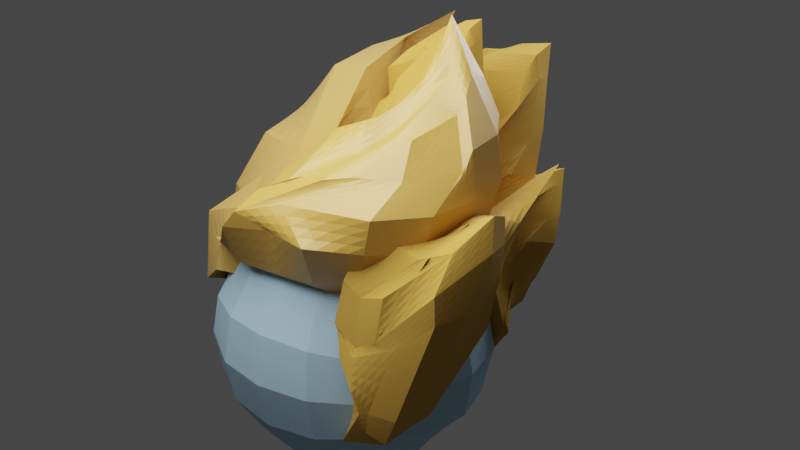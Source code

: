 # Source: temoc.blend  (saved by Blender 3.5.10; exported with 4.5.12 LTS)
import bpy
from mathutils import Matrix  # noqa: F401  (used for matrix-valued properties, if any)

bpy.ops.wm.read_factory_settings(use_empty=True)
scene = bpy.context.scene
scene.name = 'Scene'

# ---- collections
col_collection = bpy.data.collections.new('Collection'); scene.collection.children.link(col_collection)

# ---- materials (node trees are filled in below, after node groups)
mat_material_002 = bpy.data.materials.new('Material.002')
mat_material_002.use_transparent_shadow = False
mat_material_006 = bpy.data.materials.new('Material.006')
mat_material_006.use_transparent_shadow = False
mat_material_003 = bpy.data.materials.new('Material.003')
mat_material_003.use_transparent_shadow = False
mat_material_008 = bpy.data.materials.new('Material.008')
mat_material_008.use_transparent_shadow = False
mat_face_color = bpy.data.materials.new('Face Color')
mat_face_color.use_transparent_shadow = False
mat_material_001 = bpy.data.materials.new('Material.001')
mat_material_001.use_transparent_shadow = False
mat_material_007 = bpy.data.materials.new('Material.007')
mat_material_007.use_transparent_shadow = False
mat_material_004 = bpy.data.materials.new('Material.004')
mat_material_004.use_transparent_shadow = False
mat_material_005 = bpy.data.materials.new('Material.005')
mat_material_005.use_transparent_shadow = False

# ---- material node trees
mat_material_002.use_nodes = True; mat_material_002.node_tree.nodes.clear()
_N = mat_material_002.node_tree.nodes; _L = mat_material_002.node_tree.links
n0 = _N.new('ShaderNodeBsdfPrincipled'); n0.name = 'Principled BSDF'; n0.location = (10, 300)
n0.distribution = 'GGX'
n0.subsurface_method = 'RANDOM_WALK_SKIN'
n0.inputs[0].default_value = (0.5426, 0.3028, 0.04667, 1.0)
n0.inputs[3].default_value = 1.45
n0.inputs[13].default_value = 1.0
n0.inputs[27].default_value = (0.0, 0.0, 0.0, 1.0)
n0.inputs[28].default_value = 1.0
n1 = _N.new('ShaderNodeOutputMaterial'); n1.name = 'Material Output'; n1.location = (300, 300)
_L.new(n0.outputs[0], n1.inputs[0])
n1.is_active_output = True
mat_material_006.use_nodes = True; mat_material_006.node_tree.nodes.clear()
_N = mat_material_006.node_tree.nodes; _L = mat_material_006.node_tree.links
n0 = _N.new('ShaderNodeBsdfPrincipled'); n0.name = 'Principled BSDF'; n0.location = (10, 300)
n0.distribution = 'GGX'
n0.subsurface_method = 'RANDOM_WALK_SKIN'
n0.inputs[0].default_value = (0.5457, 0.305, 0.04667, 1.0)
n0.inputs[2].default_value = 1.0
n0.inputs[3].default_value = 1.45
n0.inputs[27].default_value = (0.0, 0.0, 0.0, 1.0)
n0.inputs[28].default_value = 1.0
n1 = _N.new('ShaderNodeOutputMaterial'); n1.name = 'Material Output'; n1.location = (300, 300)
_L.new(n0.outputs[0], n1.inputs[0])
n1.is_active_output = True
mat_material_003.use_nodes = True; mat_material_003.node_tree.nodes.clear()
_N = mat_material_003.node_tree.nodes; _L = mat_material_003.node_tree.links
n0 = _N.new('ShaderNodeBsdfPrincipled'); n0.name = 'Principled BSDF'; n0.location = (10, 300)
n0.distribution = 'GGX'
n0.subsurface_method = 'RANDOM_WALK_SKIN'
n0.inputs[0].default_value = (0.4452, 0.2623, 0.06301, 1.0)
n0.inputs[2].default_value = 1.0
n0.inputs[3].default_value = 1.45
n0.inputs[27].default_value = (0.0, 0.0, 0.0, 1.0)
n0.inputs[28].default_value = 1.0
n1 = _N.new('ShaderNodeOutputMaterial'); n1.name = 'Material Output'; n1.location = (300, 300)
_L.new(n0.outputs[0], n1.inputs[0])
n1.is_active_output = True
mat_material_008.use_nodes = True; mat_material_008.node_tree.nodes.clear()
_N = mat_material_008.node_tree.nodes; _L = mat_material_008.node_tree.links
n0 = _N.new('ShaderNodeBsdfPrincipled'); n0.name = 'Principled BSDF'; n0.location = (10, 300)
n0.distribution = 'GGX'
n0.subsurface_method = 'RANDOM_WALK_SKIN'
n0.inputs[0].default_value = (0.5457, 0.305, 0.04667, 1.0)
n0.inputs[2].default_value = 1.0
n0.inputs[3].default_value = 1.45
n0.inputs[27].default_value = (0.0, 0.0, 0.0, 1.0)
n0.inputs[28].default_value = 1.0
n1 = _N.new('ShaderNodeOutputMaterial'); n1.name = 'Material Output'; n1.location = (300, 300)
_L.new(n0.outputs[0], n1.inputs[0])
n1.is_active_output = True
mat_face_color.use_nodes = True; mat_face_color.node_tree.nodes.clear()
_N = mat_face_color.node_tree.nodes; _L = mat_face_color.node_tree.links
n0 = _N.new('ShaderNodeBsdfPrincipled'); n0.name = 'Principled BSDF'; n0.location = (10, 300)
n0.distribution = 'GGX'
n0.subsurface_method = 'RANDOM_WALK_SKIN'
n0.inputs[0].default_value = (0.3988, 0.603, 0.7484, 1.0)
n0.inputs[2].default_value = 1.0
n0.inputs[3].default_value = 1.45
n0.inputs[27].default_value = (0.0, 0.0, 0.0, 1.0)
n0.inputs[28].default_value = 1.0
n1 = _N.new('ShaderNodeOutputMaterial'); n1.name = 'Material Output'; n1.location = (300, 300)
n2 = _N.new('ShaderNodeRGB'); n2.name = 'RGB'; n2.location = (-280, 280)
n2.outputs[0].default_value = (0.5, 0.5, 0.5, 1.0)
_L.new(n0.outputs[0], n1.inputs[0])
n1.is_active_output = True
mat_material_001.use_nodes = True; mat_material_001.node_tree.nodes.clear()
_N = mat_material_001.node_tree.nodes; _L = mat_material_001.node_tree.links
n0 = _N.new('ShaderNodeBsdfPrincipled'); n0.name = 'Principled BSDF'; n0.location = (10, 300)
n0.distribution = 'GGX'
n0.subsurface_method = 'RANDOM_WALK_SKIN'
n0.inputs[0].default_value = (0.552, 0.3095, 0.04817, 1.0)
n0.inputs[2].default_value = 1.0
n0.inputs[3].default_value = 1.45
n0.inputs[27].default_value = (0.0, 0.0, 0.0, 1.0)
n0.inputs[28].default_value = 1.0
n1 = _N.new('ShaderNodeOutputMaterial'); n1.name = 'Material Output'; n1.location = (300, 300)
_L.new(n0.outputs[0], n1.inputs[0])
n1.is_active_output = True
mat_material_007.use_nodes = True; mat_material_007.node_tree.nodes.clear()
_N = mat_material_007.node_tree.nodes; _L = mat_material_007.node_tree.links
n0 = _N.new('ShaderNodeBsdfPrincipled'); n0.name = 'Principled BSDF'; n0.location = (10, 300)
n0.distribution = 'GGX'
n0.subsurface_method = 'RANDOM_WALK_SKIN'
n0.inputs[0].default_value = (0.5395, 0.3005, 0.04667, 1.0)
n0.inputs[2].default_value = 1.0
n0.inputs[3].default_value = 1.45
n0.inputs[27].default_value = (0.0, 0.0, 0.0, 1.0)
n0.inputs[28].default_value = 1.0
n1 = _N.new('ShaderNodeOutputMaterial'); n1.name = 'Material Output'; n1.location = (300, 300)
_L.new(n0.outputs[0], n1.inputs[0])
n1.is_active_output = True
mat_material_004.use_nodes = True; mat_material_004.node_tree.nodes.clear()
_N = mat_material_004.node_tree.nodes; _L = mat_material_004.node_tree.links
n0 = _N.new('ShaderNodeBsdfPrincipled'); n0.name = 'Principled BSDF'; n0.location = (10, 300)
n0.distribution = 'GGX'
n0.subsurface_method = 'RANDOM_WALK_SKIN'
n0.inputs[0].default_value = (0.552, 0.3095, 0.04667, 1.0)
n0.inputs[2].default_value = 1.0
n0.inputs[3].default_value = 1.45
n0.inputs[27].default_value = (0.0, 0.0, 0.0, 1.0)
n0.inputs[28].default_value = 1.0
n1 = _N.new('ShaderNodeOutputMaterial'); n1.name = 'Material Output'; n1.location = (300, 300)
_L.new(n0.outputs[0], n1.inputs[0])
n1.is_active_output = True
mat_material_005.use_nodes = True; mat_material_005.node_tree.nodes.clear()
_N = mat_material_005.node_tree.nodes; _L = mat_material_005.node_tree.links
n0 = _N.new('ShaderNodeBsdfPrincipled'); n0.name = 'Principled BSDF'; n0.location = (10, 300)
n0.distribution = 'GGX'
n0.subsurface_method = 'RANDOM_WALK_SKIN'
n0.inputs[0].default_value = (0.5395, 0.3005, 0.04667, 1.0)
n0.inputs[2].default_value = 1.0
n0.inputs[3].default_value = 1.45
n0.inputs[27].default_value = (0.0, 0.0, 0.0, 1.0)
n0.inputs[28].default_value = 1.0
n1 = _N.new('ShaderNodeOutputMaterial'); n1.name = 'Material Output'; n1.location = (300, 300)
_L.new(n0.outputs[0], n1.inputs[0])
n1.is_active_output = True

# ---- world
world_world = bpy.data.worlds.new('World'); scene.world = world_world
world_world.use_nodes = True; world_world.node_tree.nodes.clear()
_N = world_world.node_tree.nodes; _L = world_world.node_tree.links
n0 = _N.new('ShaderNodeOutputWorld'); n0.name = 'World Output'; n0.location = (300, 300)
n1 = _N.new('ShaderNodeBackground'); n1.name = 'Background'; n1.location = (10, 300)
n1.inputs[0].default_value = (0.05088, 0.05088, 0.05088, 1.0)
_L.new(n1.outputs[0], n0.inputs[0])
n0.is_active_output = True
world_world.color = (0.05088, 0.05088, 0.05088)
world_world.use_sun_shadow = False
world_world.sun_shadow_jitter_overblur = 0.0

# ---- lights
light_area_001 = bpy.data.lights.new('Area.001', 'AREA')
light_area_001.transmission_factor = 0.0
light_area_001.energy = 157.1
light_area_001.shadow_maximum_resolution = 0.006
light_area_001.use_absolute_resolution = True
light_area_001.size = 1.0
light_area_001.size_y = 1.0
light_area_002 = bpy.data.lights.new('Area.002', 'AREA')
light_area_002.transmission_factor = 0.0
light_area_002.energy = 157.1
light_area_002.shadow_maximum_resolution = 0.006
light_area_002.use_absolute_resolution = True
light_area_002.size = 1.0
light_area_002.size_y = 1.0

# ---- meshes
me_roundcube_001 = bpy.data.meshes.new('Roundcube.001')
me_roundcube_001.from_pydata([(0.6771, -0.3741, 0.2242), (0.3882, -0.2802, 0.2217), (0.1, -0.2882, 0.2938), (-0.1912, -0.3795, 0.3174), (0.7789, -0.0734, 0.447), (0.4332, -0.1122, 0.4122), (0.1475, -0.3379, 0.3517), (-0.2305, -0.4109, 0.3622), (0.8188, 0.01882, 0.7203), (0.4954, -0.0921, 0.7461), (0.06965, -0.2662, 0.7357), (-0.1577, -0.3529, 0.5459), (0.8125, 0.09084, 0.9369), (0.6238, 0.06289, 0.9198), (0.2786, -0.006044, 0.9698), (-0.02548, -0.2959, 0.7424), (-0.4325, -0.6399, 0.3056), (-0.57, -0.7276, 0.2202), (-0.7181, -0.8788, 0.04422), (-0.7201, -1.065, -0.06818), (-0.3574, -0.5284, 0.2918), (-0.52, -0.7227, 0.3342), (-0.6045, -0.875, 0.1676), (-0.6255, -0.9609, 0.1245), (-0.2607, -0.4672, 0.3666), (-0.4114, -0.6853, 0.3327), (-0.4624, -0.7365, 0.2409), (-0.5045, -0.9931, 0.2308), (-0.1454, -0.403, 0.5668), (-0.259, -0.4222, 0.5141), (-0.4343, -0.7165, 0.3074), (-0.4083, -1.04, 0.2793), (-0.6845, -1.139, 0.0341), (-0.3226, -1.238, -0.0134), (0.02801, -1.242, 0.03021), (0.3298, -1.215, 0.04677), (-0.4375, -1.306, 0.1271), (-0.2721, -1.416, 0.3463), (0.07927, -1.352, 0.4069), (0.4322, -1.408, 0.4217), (-0.3263, -1.355, 0.3029), (-0.1414, -1.418, 0.4981), (-0.1414, -1.418, 0.4981), (0.1646, -1.305, 0.6007), (-0.1531, -1.188, 0.5724), (-0.1531, -1.188, 0.5724), (0.3858, -1.16, 0.7797), (0.5744, -1.07, 0.8207), (0.6268, -1.121, 0.1192), (0.7076, -0.8437, -0.01234), (0.7578, -0.6837, 0.06266), (0.7551, -0.4426, 0.1328), (0.7717, -1.219, 0.4163), (0.9645, -0.8864, 0.337), (1.017, -0.548, 0.3212), (0.9648, -0.2063, 0.3389), (0.8275, -1.224, 0.6654), (1.05, -0.9047, 0.643), (1.111, -0.5538, 0.6465), (1.05, -0.2007, 0.6446), (0.8525, -0.9612, 0.8269), (1.058, -0.6303, 0.8418), (1.075, -0.5607, 0.966), (1.019, -0.2226, 0.9497), (0.3297, -0.8912, -0.226), (0.003701, -0.9198, -0.245), (-0.3302, -0.9264, -0.2431), (0.3764, -0.693, -0.1696), (0.09142, -0.8597, -0.1852), (-0.2582, -0.8771, -0.1643), (0.4866, -0.7055, 0.04177), (0.1233, -0.7026, -0.001387), (-0.2171, -0.7356, 0.005269), (0.7288, 0.01899, 1.202), (0.5878, 0.1101, 1.26), (0.3295, -0.06736, 0.9913), (0.02858, -0.3116, 0.791), (-0.0969, -0.4251, 0.5744), (0.8299, -0.2516, 1.303), (0.6078, -0.1799, 1.63), (0.4077, -0.3172, 1.012), (0.08345, -0.361, 0.8189), (-0.1871, -0.4368, 0.6454), (0.8882, -0.3911, 1.22), (0.7133, -0.3426, 1.295), (0.4212, -0.6755, 1.053), (0.0726, -0.6879, 0.8916), (-0.1715, -0.6947, 0.6662), (0.8862, -0.4729, 1.123), (0.7163, -0.4976, 1.202), (0.4649, -0.7606, 0.8747), (0.1352, -1.041, 0.7805), (-0.1366, -0.9752, 0.6395), (0.7942, -0.799, 1.03), (0.687, -0.8391, 1.014), (0.3815, -1.037, 0.8157), (0.09057, -1.156, 0.6933), (-0.09668, -1.139, 0.5887), (0.8345, -0.4994, -0.785), (0.797, -0.3414, -0.6777), (0.7327, -0.3993, -0.8422), (0.787, -0.05729, -0.07897), (0.9902, -0.1365, -0.1431), (0.7979, 0.178, -0.1699), (0.8, 0.2232, -0.1692), (0.5064, 0.1106, 0.04566), (1.038, -0.1443, 0.118), (0.919, 0.4198, 0.3717), (0.8131, 0.3125, 0.3872), (0.5175, -0.04077, 0.1687), (1.14, 0.3443, 0.5886), (0.9065, 0.4363, 0.3939), (0.8048, 0.2385, 0.4533), (0.4478, -0.08952, 0.2028), (0.3654, -0.2664, -0.1203), (0.4819, -0.5605, -0.122), (0.3822, -0.8051, -0.1415), (0.4359, -1.07, -0.1953), (0.3813, -0.1332, 0.006078), (0.5278, -0.5373, -0.1774), (0.4244, -0.8029, -0.1723), (0.5534, -1.152, -0.04995), (0.463, -0.09299, 0.1541), (0.7768, -0.3826, 0.1189), (0.6786, -0.6917, 0.1059), (0.578, -1.095, 0.02495), (0.5062, -0.1099, 0.1009), (0.7867, -0.4099, 0.2132), (1.151, -0.6765, 0.5471), (1.132, -1.062, 0.4485), (0.5679, -1.114, -0.2934), (0.5867, -1.169, -0.4566), (0.6606, -1.253, -0.5169), (0.8642, -1.391, -0.6138), (0.5734, -1.268, -0.1457), (0.5843, -1.263, -0.159), (0.6519, -1.33, -0.3142), (0.8046, -1.4, -0.4701), (0.9035, -1.243, -0.1483), (0.5644, -1.266, -0.1461), (0.5873, -1.268, -0.135), (0.752, -1.328, -0.2697), (0.9311, -1.259, -0.05504), (0.5661, -1.254, -0.09545), (0.58, -1.293, -0.104), (0.75, -1.288, -0.2204), (0.8756, -1.346, -0.7782), (0.9822, -1.282, -0.8602), (0.9992, -1.026, -0.8499), (0.8559, -0.7004, -0.7186), (0.8919, -1.343, -0.6278), (1.066, -1.278, -0.6443), (1.134, -1.024, -0.703), (1.234, -0.5516, -0.2286), (1.031, -1.246, -0.1407), (1.268, -1.154, 0.08006), (1.335, -0.9221, 0.07765), (1.272, -0.5041, 0.1164), (0.8966, -1.271, -0.1299), (1.26, -1.154, 0.2787), (1.41, -0.792, 0.4709), (1.277, -0.4656, 0.3547), (0.5696, -1.243, -1.058), (0.6866, -1.164, -0.7472), (0.7173, -0.8508, -0.1465), (0.9045, -1.014, -0.843), (0.9771, -1.011, -0.8052), (0.6081, -0.627, -0.02862), (0.8439, -0.6805, -0.7818), (0.7271, -0.4773, -0.4299), (0.8018, -0.3445, -0.1143), (0.9198, -0.2102, 0.312), (0.7682, -0.1151, 0.214), (0.6089, -0.08855, 0.2681), (0.4317, -0.1785, 0.2038), (0.6292, -0.218, 0.09388), (1.291, -0.4994, 0.5701), (0.841, -0.4089, 0.4051), (0.6105, -0.3984, 0.4691), (0.5571, -0.4191, 0.3898), (0.7906, -0.4557, 0.4174), (1.38, -0.7467, 0.6951), (1.19, -0.691, 0.5568), (0.6933, -0.7477, 0.1916), (0.4962, -0.7143, 0.4468), (1.003, -0.7142, 0.4382), (1.264, -0.9872, 0.5044), (1.061, -1.064, 0.4224), (0.6265, -1.017, 0.4764), (0.6229, -1.013, 0.3924), (1.135, -0.9535, 0.4729), (0.9338, -1.235, 0.1864), (0.7477, -1.228, 0.1124), (0.6103, -1.229, 0.192), (0.6621, -1.131, -0.01723), (0.8387, -1.201, 0.1792), (-0.8945, 0.01388, -0.2996), (-1.044, 0.08292, -0.3894), (-1.071, -0.1276, -0.1494), (-0.9082, -0.0184, -0.0785), (-0.9323, 0.1081, -0.4756), (-1.048, 0.007416, -0.1315), (-0.9957, 0.3031, -0.1658), (-0.6906, 0.09601, 0.05786), (-0.7771, 0.3491, -0.04804), (-0.8879, 0.1807, -0.1293), (-0.6695, 0.2819, 0.05689), (-0.453, 0.1807, 0.04477), (-0.957, -0.002067, -0.09591), (-0.8097, 0.2045, 0.4868), (-0.5541, 0.6242, 0.7281), (-0.3445, 0.4715, 0.6654), (-1.058, 0.02252, -0.4541), (-1.001, 0.02997, -0.482), (-0.974, -0.4471, -0.7162), (-0.9812, -0.04534, -0.5498), (-1.052, -0.02578, -0.26), (-1.051, 0.1097, -0.5095), (-1.04, -0.4469, -0.8187), (-1.009, -0.1321, -0.5466), (-0.9959, 0.0009859, -0.03886), (-0.9584, 0.5084, -0.000447), (-1.104, -0.05258, -0.154), (-1.047, -0.2166, -0.2139), (-0.8703, 0.1822, 0.5709), (-0.8225, 0.3311, 0.5348), (-1.053, 0.1198, 0.4011), (-0.9769, -0.1582, 0.2155), (-1.018, -0.5478, -0.6705), (-1.065, -0.5156, -0.3609), (-1.036, -0.6643, -0.2443), (-1.062, -0.6221, -0.3485), (-0.9834, -0.7033, -0.5169), (-0.7346, -0.954, -0.2438), (-0.8278, -0.8828, -0.3835), (-0.9261, -0.9101, -0.4982), (-1.064, -0.6584, -0.2106), (-0.4961, -1.04, -0.2662), (-0.7087, -1.138, -0.2469), (-0.9309, -1.04, -0.4403), (-0.9829, -0.6515, 0.1682), (-0.4734, -0.954, 0.2432), (-0.7305, -0.9656, 0.1626), (-0.9536, -0.954, 0.06915), (-0.8973, -0.5047, -0.4515), (-1.011, -0.08153, -0.2029), (-0.8181, -0.04809, -0.1047), (-0.793, 0.1205, 0.06231), (-0.932, -0.7023, -0.6118), (-1.116, -0.2002, -0.187), (-1.064, -0.07102, -0.1237), (-0.8992, 0.448, -0.004819), (-1.034, -0.6716, -0.2156), (-1.051, -0.1346, -0.1582), (-0.7205, -0.08433, -0.02446), (-0.8006, 0.2182, 0.1044), (-1.025, -0.6499, -0.2211), (-0.7277, -0.1504, -0.2314), (-0.5542, -0.04944, -0.05223), (-0.6259, 0.1951, 0.08194), (-1.055, -0.2096, -0.2696), (-0.5827, -0.1668, -0.3583), (-1.077, -0.1879, -0.1863), (-0.8122, 0.153, -0.559), (-0.9475, -0.05469, 0.05228), (-1.071, -0.07512, -0.1723), (-0.9974, 0.1902, -0.2849), (-0.5841, -0.06257, -0.3473), (-0.6917, 0.02258, -0.588), (-0.5358, 0.5455, 0.8678), (-0.1668, 0.4622, 0.5487), (-0.1677, 0.7056, 1.059), (-0.2641, 0.5948, 1.015), (-0.5533, 0.5101, 0.6851), (-0.3463, 0.5733, 0.9719), (-0.1282, 0.5243, 1.098), (-0.0996, 0.8012, 1.311), (-0.2199, 0.7661, 1.155), (-0.652, 0.379, 0.7007), (-0.2735, 0.1738, 0.5703), (-0.1849, 0.3071, 1.189), (-0.1407, 0.2897, 1.228), (-0.4793, 0.3143, 1.088), (-0.781, 0.2692, 0.809), (-0.4439, -0.06874, 0.5788), (-0.09838, -0.09274, 0.5329), (-0.1781, -0.1057, 1.091), (-0.4896, -0.09179, 1.039), (-0.8611, -0.03424, 0.6226), (-0.5941, -0.5015, 0.4286), (-0.4762, -0.6065, 0.5004), (-0.1823, -0.6474, 0.469), (-0.3458, -0.6249, 0.584), (-0.8361, -0.4685, 0.5541), (-0.2794, 0.5438, -0.1673), (-0.3027, 0.64, -0.2812), (-0.4261, 0.6413, -0.3624), (-0.5314, 0.595, -0.4039), (-0.2488, 0.6383, -0.05163), (-0.3302, 0.7051, -0.155), (-0.4695, 0.7083, -0.2561), (-0.51, 0.6662, -0.258), (-0.2969, 0.7705, 0.137), (-0.351, 0.7391, -0.01756), (-0.487, 0.7926, -0.1475), (-0.5384, 0.7318, -0.1624), (-0.3738, 0.83, 0.2582), (-0.4443, 0.8006, 0.1943), (-0.5602, 0.8476, 0.08213), (-0.5858, 0.757, 0.04465), (-0.5508, 0.5975, -0.3981), (-0.588, 0.4611, -0.4578), (-0.5682, 0.4365, -0.6299), (-0.6091, 0.3061, -0.6185), (-0.5524, 0.6327, -0.2002), (-0.655, 0.4846, -0.2136), (-0.6872, 0.3857, -0.3382), (-0.7182, 0.2421, -0.4016), (-0.5956, 0.7163, -0.1187), (-0.6712, 0.6411, -0.1785), (-0.7257, 0.4883, -0.1961), (-0.8172, 0.2351, -0.1604), (-0.6175, 0.7485, 0.07301), (-0.6953, 0.7259, -0.009811), (-0.7912, 0.5969, -0.05579), (-0.7263, 0.4498, -0.09363), (-0.6571, 0.2886, -0.6612), (-0.5656, 0.2365, -0.6215), (-0.3575, 0.2106, -0.526), (-0.1984, 0.2308, -0.3938), (-0.7475, 0.1967, -0.5849), (-0.6855, 0.1578, -0.4389), (-0.4541, 0.1302, -0.3141), (-0.2489, 0.1807, -0.1788), (-0.9169, 0.1906, -0.3024), (-0.7939, 0.1101, -0.2471), (-0.5795, 0.04548, -0.0889), (-0.3289, 0.1594, 0.0005108), (-1.021, 0.2553, -0.1308), (-0.8962, 0.1964, -0.05301), (-0.6095, 0.2735, -0.02358), (-0.4654, 0.1697, 0.2082), (-0.01439, 0.2624, -0.2353), (-0.003798, 0.2613, -0.1964), (-0.06958, 0.2717, -0.1499), (-0.2031, 0.4332, -0.1689), (-0.1827, 0.2434, 0.0006344), (-0.2152, 0.4013, -0.05127), (-0.243, 0.4364, 0.004829), (-0.2125, 0.5171, 0.01577), (-0.2868, 0.2442, 0.09074), (-0.2768, 0.4214, 0.1237), (-0.2943, 0.5177, 0.2404), (-0.262, 0.7376, 0.1955), (-0.3696, 0.2208, 0.2936), (-0.4188, 0.4439, 0.3206), (-0.3616, 0.7205, 0.3229), (-0.3646, 0.8245, 0.3308), (-0.137, 0.3012, -0.469), (-0.334, 0.3091, -0.6101), (-0.5593, 0.411, -0.7203), (-0.1752, 0.3069, -0.4429), (-0.3559, 0.409, -0.613), (-0.5523, 0.4381, -0.6853), (-0.286, 0.4829, -0.3326), (-0.4099, 0.4417, -0.5501), (-0.5764, 0.4118, -0.4956), (-0.4428, 0.8789, 0.3941), (-0.532, 0.9141, 0.3958), (-0.6139, 0.908, 0.3728), (-0.7108, 0.8339, 0.35), (-0.724, 0.7222, 0.2979), (-0.4793, 0.9032, 0.4583), (-0.5564, 0.9564, 0.5479), (-0.6391, 0.9186, 0.4878), (-0.62, 0.9084, 0.4695), (-0.8164, 0.7282, 0.271), (-0.4879, 0.8399, 0.4822), (-0.5488, 0.8525, 0.5409), (-0.6916, 0.8538, 0.4265), (-0.7295, 0.8581, 0.4083), (-0.8535, 0.6819, 0.2125), (-0.4526, 0.6734, 0.449), (-0.5297, 0.7802, 0.4906), (-0.7092, 0.737, 0.3819), (-0.7312, 0.6961, 0.2384), (-0.8612, 0.5401, 0.1525), (-0.5133, 0.531, 0.2599), (-0.5768, 0.5047, 0.2594), (-0.7544, 0.5155, 0.152), (-0.7409, 0.5024, 0.01751), (-0.8, 0.4654, -0.02161), (0.6263, -0.006629, -1.291), (0.3039, 0.09323, -1.404), (-0.02654, 0.1224, -1.448), (-0.3541, 0.09069, -1.43), (0.7198, 0.1403, -1.008), (0.3489, 0.3628, -1.073), (-0.02971, 0.4264, -1.103), (-0.4069, 0.3603, -1.101), (0.7381, 0.2442, -0.7325), (0.3575, 0.5014, -0.7464), (-0.03094, 0.5725, -0.7616), (-0.4165, 0.499, -0.7742), (0.6932, 0.2576, -0.4511), (0.3345, 0.4619, -0.4051), (-0.02671, 0.5192, -0.399), (-0.3855, 0.4601, -0.425), (-0.6679, -0.01087, -1.335), (-0.7677, -0.2572, -1.448), (-0.7946, -0.4759, -1.497), (-0.7583, -0.7247, -1.477), (-0.7694, 0.1362, -1.054), (-0.9708, -0.1724, -1.113), (-1.025, -0.4521, -1.145), (-0.9653, -0.7741, -1.135), (-0.7883, 0.2415, -0.7758), (-1.016, -0.09332, -0.7799), (-1.079, -0.4306, -0.7846), (-1.014, -0.7888, -0.7851), (-0.7392, 0.2553, -0.483), (-0.9362, -0.08657, -0.428), (-0.9923, -0.4293, -0.4113), (-0.9362, -0.7723, -0.428), (-0.6512, -1.016, -1.376), (-0.3319, -1.116, -1.471), (-0.0009035, -1.145, -1.489), (0.3294, -1.114, -1.444), (-0.7582, -1.117, -1.084), (-0.3869, -1.32, -1.126), (-0.0026, -1.376, -1.126), (0.3785, -1.317, -1.097), (-0.785, -1.147, -0.7868), (-0.4062, -1.377, -0.7786), (-0.01246, -1.441, -0.7639), (0.3799, -1.375, -0.7505), (-0.7392, -1.116, -0.4832), (-0.3832, -1.318, -0.425), (-0.01759, -1.376, -0.3988), (0.348, -1.317, -0.4048), (0.6462, -1.012, -1.333), (0.7512, -0.7201, -1.427), (0.7793, -0.4741, -1.326), (0.7438, -0.2522, -1.398), (0.742, -1.112, -1.037), (0.943, -0.7695, -1.087), (0.9983, -0.4476, -1.097), (0.9376, -0.1676, -1.066), (0.7556, -1.143, -0.7438), (0.9787, -0.7849, -0.7437), (1.04, -0.4269, -0.7437), (0.9763, -0.09125, -0.7381), (0.7047, -1.113, -0.4513), (0.9, -0.7698, -0.4009), (0.9522, -0.427, -0.3856), (0.8971, -0.0841, -0.4009), (0.3813, -0.7703, -1.521), (-0.003441, -0.7869, -1.593), (-0.3877, -0.7731, -1.55), (0.3985, -0.4579, -1.568), (-0.004578, -0.4479, -1.651), (-0.4097, -0.4611, -1.599), (0.3744, -0.1954, -1.493), (-0.01102, -0.1776, -1.566), (-0.3978, -0.1988, -1.522), (0.5795, 0.1577, -0.159), (0.2824, 0.2586, -0.05891), (-0.01513, 0.2887, -0.03204), (-0.3157, 0.2577, -0.06835), (-0.6182, 0.1562, -0.1765), (0.6786, -0.1347, -0.05802), (0.334, -0.08422, 0.1455), (-0.009025, -0.06898, 0.2035), (-0.3558, -0.08447, 0.1426), (-0.7092, -0.1356, -0.06853), (0.7079, -0.4271, -0.02753), (0.3493, -0.4271, 0.2037), (-0.0088, -0.4271, 0.2691), (-0.3673, -0.4271, 0.2034), (-0.737, -0.4278, -0.03612), (0.6805, -0.7194, -0.05802), (0.334, -0.7699, 0.1455), (-0.00904, -0.7852, 0.2035), (-0.3558, -0.7702, 0.1425), (-0.7092, -0.7204, -0.06853), (0.5856, -1.012, -0.159), (0.2859, -1.113, -0.05891), (-0.01468, -1.144, -0.03209), (-0.3158, -1.114, -0.0684), (-0.6182, -1.013, -0.1765), (0.2726, 0.443, -0.4786), (0.106, 0.6395, -0.6375), (-0.1897, 0.6292, -0.6501), (-0.4089, 0.5238, -0.6196), (0.4357, 0.6287, -0.2987), (0.183, 0.7571, -0.3839), (-0.1606, 0.7495, -0.4142), (-0.2282, 0.6596, -0.3815), (0.5355, 0.8732, 0.09211), (0.2861, 0.8128, -0.122), (-0.08634, 0.9082, -0.1986), (-0.1844, 0.78, -0.1794), (0.5232, 0.9728, 0.387), (0.3389, 0.9077, 0.3457), (0.02, 0.9921, 0.2782), (-0.05421, 0.8097, 0.2281), (-0.4365, 0.5255, -0.5894), (-0.5493, 0.2514, -0.6719), (-0.5976, 0.01928, -0.9298), (-0.7369, -0.0508, -0.9469), (-0.2381, 0.5824, -0.2433), (-0.4144, 0.2722, -0.1807), (-0.5891, 0.07809, -0.3747), (-0.6943, -0.2092, -0.471), (-0.2361, 0.7377, -0.04783), (-0.4204, 0.5803, -0.08304), (-0.5181, 0.268, -0.07764), (-0.6147, -0.2539, 0.04386), (-0.07858, 0.786, 0.3082), (-0.2956, 0.7349, 0.2428), (-0.4956, 0.466, 0.245), (-0.4096, 0.1841, 0.09388), (-0.8618, -0.09007, -0.9733), (-0.6589, -0.1832, -1.006), (-0.2007, -0.2105, -1.059), (0.2068, -0.1553, -0.9924), (-0.9297, -0.2921, -0.7618), (-0.6688, -0.3704, -0.5798), (-0.1403, -0.3995, -0.6065), (0.3467, -0.2772, -0.578), (-0.9282, -0.3481, -0.1037), (-0.6524, -0.4945, -0.1456), (-0.1153, -0.6024, -0.1024), (0.3965, -0.3435, -0.1907), (-0.9356, -0.2457, 0.3063), (-0.6358, -0.3502, 0.3042), (-0.1204, -0.1556, 0.07085), (0.3757, -0.357, 0.3074), (0.6833, -0.07555, -0.9047), (0.7417, -0.07875, -0.8489), (0.6759, -0.07066, -0.7001), (0.4122, 0.2335, -0.5744), (0.6399, -0.1541, -0.3294), (0.5158, 0.16, -0.3641), (0.5226, 0.2224, -0.2345), (0.5788, 0.3874, -0.2363), (0.5541, -0.1738, -0.06772), (0.5888, 0.1796, 0.002219), (0.6704, 0.3616, 0.2335), (0.6589, 0.8089, 0.1524), (0.6236, -0.2464, 0.3625), (0.5464, 0.1903, 0.4891), (0.6212, 0.7515, 0.4712), (0.6144, 0.9584, 0.5016), (0.2281, -0.0006521, -1.175), (-0.2564, -0.004681, -1.214), (-0.573, -0.1244, -1.022), (0.1888, 0.003434, -1.09), (-0.3063, 0.1919, -1.183), (-0.5275, -0.07138, -0.9657), (0.09637, 0.3314, -0.7638), (-0.337, 0.2451, -1.016), (-0.5638, 0.1571, -0.7552), (0.5405, 1.051, 0.6978), (0.3858, 1.108, 0.7969), (0.2221, 1.085, 0.8405), (0.03928, 0.9246, 0.8909), (-0.02669, 0.7029, 0.8002), (0.5419, 1.09, 0.8487), (0.4971, 1.179, 1.089), (0.2966, 1.095, 1.065), (0.3115, 1.079, 1.013), (-0.2138, 0.703, 0.8496), (0.5577, 0.9607, 0.8901), (0.5125, 0.9729, 1.055), (0.1494, 0.9621, 1.005), (0.06518, 0.9662, 1.014), (-0.3336, 0.6088, 0.781), (0.5995, 0.6356, 0.7747), (0.5003, 0.8347, 0.9396), (0.08399, 0.729, 0.9312), (-0.09822, 0.6534, 0.702), (-0.3954, 0.3283, 0.6668), (0.3134, 0.3546, 0.4933), (0.2063, 0.2926, 0.554), (-0.2104, 0.2949, 0.5533), (-0.3248, 0.2797, 0.3067), (-0.4632, 0.1997, 0.2952), (-0.2794, 0.5438, -0.1673), (-0.3027, 0.64, -0.2812), (-0.4261, 0.6413, -0.3624), (-0.5314, 0.595, -0.4039), (-0.2488, 0.6383, -0.05163), (-0.3302, 0.7051, -0.155), (-0.4695, 0.7083, -0.2561), (-0.51, 0.6662, -0.258), (-0.2969, 0.7705, 0.137), (-0.351, 0.7391, -0.01756), (-0.487, 0.7926, -0.1475), (-0.5384, 0.7318, -0.1624), (-0.3738, 0.83, 0.2582), (-0.4443, 0.8006, 0.1943), (-0.5602, 0.8476, 0.08213), (-0.5858, 0.757, 0.04465), (-0.5508, 0.5975, -0.3981), (-0.588, 0.4611, -0.4578), (-0.5682, 0.4365, -0.6299), (-0.6091, 0.3061, -0.6185), (-0.5524, 0.6327, -0.2002), (-0.655, 0.4846, -0.2136), (-0.6872, 0.3857, -0.3382), (-0.7182, 0.2421, -0.4016), (-0.5956, 0.7163, -0.1187), (-0.6712, 0.6411, -0.1785), (-0.7257, 0.4883, -0.1961), (-0.8172, 0.2351, -0.1604), (-0.6175, 0.7485, 0.07301), (-0.6953, 0.7259, -0.009811), (-0.7912, 0.5969, -0.05579), (-0.7263, 0.4498, -0.09363), (-0.6571, 0.2886, -0.6612), (-0.5656, 0.2365, -0.6215), (-0.3575, 0.2106, -0.526), (-0.1984, 0.2308, -0.3938), (-0.7475, 0.1967, -0.5849), (-0.6855, 0.1578, -0.4389), (-0.4541, 0.1302, -0.3141), (-0.2489, 0.1807, -0.1788), (-0.9169, 0.1906, -0.3024), (-0.7939, 0.1101, -0.2471), (-0.5795, 0.04548, -0.0889), (-0.3289, 0.1594, 0.0005108), (-1.021, 0.2553, -0.1308), (-0.8962, 0.1964, -0.05301), (-0.6095, 0.2735, -0.02358), (-0.4654, 0.1697, 0.2082), (-0.01439, 0.2624, -0.2353), (-0.003798, 0.2613, -0.1964), (-0.06958, 0.2717, -0.1499), (-0.2031, 0.4332, -0.1689), (-0.1827, 0.2434, 0.0006344), (-0.2152, 0.4013, -0.05127), (-0.243, 0.4364, 0.004829), (-0.2125, 0.5171, 0.01577), (-0.2868, 0.2442, 0.09074), (-0.2768, 0.4214, 0.1237), (-0.2943, 0.5177, 0.2404), (-0.262, 0.7376, 0.1955), (-0.3696, 0.2208, 0.2936), (-0.4188, 0.4439, 0.3206), (-0.3616, 0.7205, 0.3229), (-0.3646, 0.8245, 0.3308), (-0.137, 0.3012, -0.469), (-0.334, 0.3091, -0.6101), (-0.5593, 0.411, -0.7203), (-0.1752, 0.3069, -0.4429), (-0.3559, 0.409, -0.613), (-0.5523, 0.4381, -0.6853), (-0.286, 0.4829, -0.3326), (-0.4099, 0.4417, -0.5501), (-0.5764, 0.4118, -0.4956), (-0.4428, 0.8789, 0.3941), (-0.532, 0.9141, 0.3958), (-0.6139, 0.908, 0.3728), (-0.7108, 0.8339, 0.35), (-0.724, 0.7222, 0.2979), (-0.4793, 0.9032, 0.4583), (-0.5564, 0.9564, 0.5479), (-0.6391, 0.9186, 0.4878), (-0.62, 0.9084, 0.4695), (-0.8164, 0.7282, 0.271), (-0.4879, 0.8399, 0.4822), (-0.5488, 0.8525, 0.5409), (-0.6916, 0.8538, 0.4265), (-0.7295, 0.8581, 0.4083), (-0.8535, 0.6819, 0.2125), (-0.4526, 0.6734, 0.449), (-0.5297, 0.7802, 0.4906), (-0.7092, 0.737, 0.3819), (-0.7312, 0.6961, 0.2384), (-0.8612, 0.5401, 0.1525), (-0.5133, 0.531, 0.2599), (-0.5768, 0.5047, 0.2594), (-0.7544, 0.5155, 0.152), (-0.7409, 0.5024, 0.01751), (-0.8, 0.4654, -0.02161), (0.8712, 0.337, -0.5097), (0.8516, 0.4454, -0.6369), (0.705, 0.4849, -0.7002), (0.5713, 0.4685, -0.7203), (0.9579, 0.43, -0.397), (0.8707, 0.5257, -0.4985), (0.7037, 0.572, -0.5805), (0.6477, 0.54, -0.5709), (0.9899, 0.5895, -0.1915), (0.8897, 0.5708, -0.3467), (0.7354, 0.6693, -0.4649), (0.6593, 0.6205, -0.4658), (0.9545, 0.6796, -0.04796), (0.8574, 0.6697, -0.101), (0.7261, 0.7551, -0.2033), (0.663, 0.666, -0.2319), (0.5529, 0.4774, -0.7102), (0.4586, 0.3427, -0.7571), (0.4339, 0.3073, -0.9472), (0.3532, 0.1815, -0.9162), (0.6057, 0.5186, -0.4965), (0.4492, 0.3932, -0.4784), (0.3575, 0.2959, -0.6002), (0.2666, 0.1515, -0.6518), (0.6041, 0.623, -0.4051), (0.4886, 0.566, -0.449), (0.3802, 0.42, -0.4451), (0.2136, 0.1796, -0.3675), (0.6333, 0.6674, -0.1937), (0.5266, 0.6669, -0.2664), (0.3761, 0.5591, -0.2868), (0.3901, 0.3807, -0.33), (0.288, 0.1774, -0.9516), (0.3765, 0.09324, -0.923), (0.6074, 0.0006057, -0.8594), (0.8092, -0.02652, -0.7494), (0.1816, 0.1095, -0.8425), (0.2665, 0.05047, -0.6927), (0.5277, -0.05087, -0.6018), (0.7879, -0.06038, -0.5002), (0.06427, 0.1617, -0.4987), (0.1803, 0.03733, -0.4572), (0.4194, -0.09757, -0.3234), (0.7369, -0.05463, -0.2862), (0.01298, 0.2668, -0.2949), (0.1424, 0.1652, -0.2309), (0.4731, 0.1564, -0.2637), (0.6426, 0.00331, -0.03206), (1.047, -0.04908, -0.6165), (1.066, -0.053, -0.5761), (1.01, -0.02006, -0.5126), (0.9165, 0.1946, -0.5185), (0.9161, -0.01175, -0.3227), (0.9197, 0.1663, -0.3851), (0.9137, 0.2136, -0.3208), (0.9731, 0.2901, -0.3214), (0.8271, 0.02387, -0.203), (0.8998, 0.2103, -0.1829), (0.937, 0.3205, -0.05926), (1.029, 0.5442, -0.1322), (0.7776, 0.02858, 0.0375), (0.8013, 0.2828, 0.05969), (0.9475, 0.5599, 0.02884), (0.9784, 0.672, 0.02989), (0.8789, 0.02774, -0.8495), (0.644, 0.09685, -0.9638), (0.4155, 0.2758, -1.046), (0.8463, 0.04651, -0.8137), (0.6514, 0.2104, -0.9702), (0.4389, 0.3031, -1.011), (0.8092, 0.2715, -0.6841), (0.6189, 0.2636, -0.893), (0.4471, 0.2858, -0.7969), (0.9272, 0.756, 0.1109), (0.845, 0.8221, 0.1283), (0.7523, 0.8414, 0.1205), (0.6229, 0.7929, 0.1213), (0.563, 0.6771, 0.07591), (0.9106, 0.7947, 0.1866), (0.866, 0.8776, 0.2962), (0.7545, 0.8627, 0.2505), (0.7673, 0.8453, 0.2273), (0.4621, 0.7126, 0.06501), (0.8872, 0.7302, 0.2194), (0.8401, 0.764, 0.2951), (0.666, 0.8093, 0.1994), (0.6236, 0.8256, 0.187), (0.396, 0.6741, 0.01236), (0.8652, 0.5407, 0.1889), (0.8268, 0.68, 0.2419), (0.6015, 0.6895, 0.1634), (0.5342, 0.6505, 0.01444), (0.3309, 0.5242, -0.04055), (0.716, 0.4051, 0.005961), (0.6412, 0.3973, 0.0205), (0.4349, 0.4638, -0.06105), (0.4155, 0.4434, -0.2097), (0.3336, 0.4222, -0.2374), (0.3283, 0.1988, 0.4443), (0.274, 0.352, 0.3743), (0.1071, 0.3933, 0.3533), (-0.03341, 0.3651, 0.3469), (0.4325, 0.2541, 0.5787), (0.3146, 0.374, 0.5375), (0.1224, 0.4263, 0.5049), (0.06929, 0.3831, 0.5082), (0.4934, 0.3257, 0.8382), (0.3607, 0.3569, 0.698), (0.1701, 0.476, 0.6521), (0.09554, 0.418, 0.6412), (0.4781, 0.3464, 1.019), (0.3683, 0.3439, 0.9785), (0.2057, 0.4475, 0.9385), (0.1422, 0.3645, 0.8818), (-0.05101, 0.3666, 0.3631), (-0.1466, 0.2429, 0.2739), (-0.207, 0.2844, 0.08215), (-0.2737, 0.1388, 0.0685), (0.04248, 0.3252, 0.5755), (-0.1049, 0.1736, 0.561), (-0.2157, 0.1171, 0.4169), (-0.3079, -0.01332, 0.3184), (0.05058, 0.3865, 0.7078), (-0.07256, 0.3323, 0.6585), (-0.1716, 0.1745, 0.6145), (-0.3082, -0.1131, 0.6075), (0.1191, 0.3454, 0.923), (-0.005286, 0.3585, 0.8698), (-0.1556, 0.2408, 0.8256), (-0.1353, 0.09067, 0.7048), (-0.3475, 0.1395, 0.04289), (-0.2439, 0.06104, 0.02009), (0.01428, -0.01783, 0.005571), (0.2464, -0.05804, 0.06792), (-0.43, 0.01268, 0.1322), (-0.3078, -0.09278, 0.2356), (-0.01238, -0.1866, 0.2386), (0.2768, -0.1974, 0.292), (-0.4867, -0.09895, 0.4977), (-0.3488, -0.2168, 0.4654), (-0.06478, -0.3639, 0.4976), (0.2663, -0.2889, 0.5046), (-0.5076, -0.09151, 0.744), (-0.3533, -0.1948, 0.7411), (-0.01823, -0.1381, 0.6571), (0.215, -0.3541, 0.7843), (0.5192, -0.09788, 0.1486), (0.5474, -0.1154, 0.1823), (0.5003, -0.1191, 0.265), (0.3848, 0.07362, 0.3671), (0.4403, -0.2049, 0.4622), (0.417, -0.008488, 0.4805), (0.4198, 0.008988, 0.5629), (0.4746, 0.09154, 0.5869), (0.3694, -0.2346, 0.6043), (0.4331, -0.05374, 0.694), (0.487, 0.005775, 0.8536), (0.5493, 0.264, 0.8687), (0.3659, -0.3379, 0.8412), (0.3739, -0.1009, 0.9698), (0.4959, 0.1991, 1.04), (0.5188, 0.3105, 1.085), (0.2938, 0.04629, -0.01346), (0.02343, 0.1232, -0.05658), (-0.2429, 0.2924, -0.02212), (0.2659, 0.04421, 0.03347), (0.02053, 0.2354, -0.01414), (-0.2142, 0.3078, 0.01918), (0.235, 0.1992, 0.2599), (-0.001994, 0.2489, 0.08693), (-0.1617, 0.2033, 0.2131), (0.4753, 0.349, 1.206), (0.3887, 0.392, 1.264), (0.29, 0.3992, 1.279), (0.1608, 0.3324, 1.277), (0.0995, 0.2314, 1.193), (0.4701, 0.3517, 1.297), (0.4392, 0.3783, 1.444), (0.3164, 0.3657, 1.411), (0.3264, 0.3608, 1.379), (-0.00955, 0.2542, 1.213), (0.4578, 0.2729, 1.304), (0.4216, 0.2664, 1.397), (0.2194, 0.3222, 1.352), (0.1719, 0.3364, 1.354), (-0.08499, 0.229, 1.156), (0.4445, 0.1014, 1.195), (0.4041, 0.2062, 1.312), (0.1556, 0.2128, 1.275), (0.05974, 0.2272, 1.127), (-0.1504, 0.09785, 1.05), (0.2654, 0.02487, 0.985), (0.1919, -0.0002727, 1.006), (-0.04238, 0.06496, 0.9889), (-0.09025, 0.1043, 0.8422), (-0.1785, 0.08285, 0.8188)], [], [(0, 1, 5, 4), (1, 2, 6, 5), (2, 3, 7, 6), (3, 16, 20, 7), (4, 5, 9, 8), (5, 6, 10, 9), (6, 7, 11, 10), (7, 20, 24, 11), (8, 9, 13, 12), (9, 10, 14, 13), (10, 11, 15, 14), (11, 24, 28, 15), (12, 13, 74, 73), (13, 14, 75, 74), (14, 15, 76, 75), (15, 28, 77, 76), (16, 17, 21, 20), (17, 18, 22, 21), (18, 19, 23, 22), (19, 32, 36, 23), (20, 21, 25, 24), (21, 22, 26, 25), (22, 23, 27, 26), (23, 36, 40, 27), (24, 25, 29, 28), (25, 26, 30, 29), (26, 27, 31, 30), (27, 40, 44, 31), (28, 29, 82, 77), (29, 30, 87, 82), (30, 31, 92, 87), (31, 44, 97, 92), (32, 33, 37, 36), (33, 34, 38, 37), (34, 35, 39, 38), (35, 48, 52, 39), (36, 37, 41, 40), (37, 38, 42, 41), (38, 39, 43, 42), (39, 52, 56, 43), (40, 41, 45, 44), (41, 42, 46, 45), (42, 43, 47, 46), (43, 56, 60, 47), (44, 45, 96, 97), (45, 46, 95, 96), (46, 47, 94, 95), (47, 60, 93, 94), (48, 49, 53, 52), (49, 50, 54, 53), (50, 51, 55, 54), (51, 0, 4, 55), (52, 53, 57, 56), (53, 54, 58, 57), (54, 55, 59, 58), (55, 4, 8, 59), (56, 57, 61, 60), (57, 58, 62, 61), (58, 59, 63, 62), (59, 8, 12, 63), (60, 61, 88, 93), (61, 62, 83, 88), (62, 63, 78, 83), (63, 12, 73, 78), (48, 35, 64, 49), (35, 34, 65, 64), (34, 33, 66, 65), (33, 32, 19, 66), (49, 64, 67, 50), (64, 65, 68, 67), (65, 66, 69, 68), (66, 19, 18, 69), (50, 67, 70, 51), (67, 68, 71, 70), (68, 69, 72, 71), (69, 18, 17, 72), (51, 70, 1, 0), (70, 71, 2, 1), (71, 72, 3, 2), (72, 17, 16, 3), (73, 74, 79, 78), (74, 75, 80, 79), (75, 76, 81, 80), (76, 77, 82, 81), (78, 79, 84, 83), (79, 80, 85, 84), (80, 81, 86, 85), (81, 82, 87, 86), (83, 84, 89, 88), (84, 85, 90, 89), (85, 86, 91, 90), (86, 87, 92, 91), (88, 89, 94, 93), (89, 90, 95, 94), (90, 91, 96, 95), (91, 92, 97, 96), (98, 99, 103, 102), (99, 100, 104, 103), (100, 101, 105, 104), (101, 114, 118, 105), (102, 103, 107, 106), (103, 104, 108, 107), (104, 105, 109, 108), (105, 118, 122, 109), (106, 107, 111, 110), (107, 108, 112, 111), (108, 109, 113, 112), (109, 122, 126, 113), (110, 111, 172, 171), (111, 112, 173, 172), (112, 113, 174, 173), (113, 126, 175, 174), (114, 115, 119, 118), (115, 116, 120, 119), (116, 117, 121, 120), (117, 130, 134, 121), (118, 119, 123, 122), (119, 120, 124, 123), (120, 121, 125, 124), (121, 134, 138, 125), (122, 123, 127, 126), (123, 124, 128, 127), (124, 125, 129, 128), (125, 138, 142, 129), (126, 127, 180, 175), (127, 128, 185, 180), (128, 129, 190, 185), (129, 142, 195, 190), (130, 131, 135, 134), (131, 132, 136, 135), (132, 133, 137, 136), (133, 146, 150, 137), (134, 135, 139, 138), (135, 136, 140, 139), (136, 137, 141, 140), (137, 150, 154, 141), (138, 139, 143, 142), (139, 140, 144, 143), (140, 141, 145, 144), (141, 154, 158, 145), (142, 143, 194, 195), (143, 144, 193, 194), (144, 145, 192, 193), (145, 158, 191, 192), (146, 147, 151, 150), (147, 148, 152, 151), (148, 149, 153, 152), (149, 98, 102, 153), (150, 151, 155, 154), (151, 152, 156, 155), (152, 153, 157, 156), (153, 102, 106, 157), (154, 155, 159, 158), (155, 156, 160, 159), (156, 157, 161, 160), (157, 106, 110, 161), (158, 159, 186, 191), (159, 160, 181, 186), (160, 161, 176, 181), (161, 110, 171, 176), (146, 133, 162, 147), (133, 132, 163, 162), (132, 131, 164, 163), (131, 130, 117, 164), (147, 162, 165, 148), (162, 163, 166, 165), (163, 164, 167, 166), (164, 117, 116, 167), (148, 165, 168, 149), (165, 166, 169, 168), (166, 167, 170, 169), (167, 116, 115, 170), (149, 168, 99, 98), (168, 169, 100, 99), (169, 170, 101, 100), (170, 115, 114, 101), (171, 172, 177, 176), (172, 173, 178, 177), (173, 174, 179, 178), (174, 175, 180, 179), (176, 177, 182, 181), (177, 178, 183, 182), (178, 179, 184, 183), (179, 180, 185, 184), (181, 182, 187, 186), (182, 183, 188, 187), (183, 184, 189, 188), (184, 185, 190, 189), (186, 187, 192, 191), (187, 188, 193, 192), (188, 189, 194, 193), (189, 190, 195, 194), (196, 197, 201, 200), (197, 198, 202, 201), (198, 199, 203, 202), (199, 212, 216, 203), (200, 201, 205, 204), (201, 202, 206, 205), (202, 203, 207, 206), (203, 216, 220, 207), (204, 205, 209, 208), (205, 206, 210, 209), (206, 207, 211, 210), (207, 220, 224, 211), (208, 209, 270, 269), (209, 210, 271, 270), (210, 211, 272, 271), (211, 224, 273, 272), (212, 213, 217, 216), (213, 214, 218, 217), (214, 215, 219, 218), (215, 228, 232, 219), (216, 217, 221, 220), (217, 218, 222, 221), (218, 219, 223, 222), (219, 232, 236, 223), (220, 221, 225, 224), (221, 222, 226, 225), (222, 223, 227, 226), (223, 236, 240, 227), (224, 225, 278, 273), (225, 226, 283, 278), (226, 227, 288, 283), (227, 240, 293, 288), (228, 229, 233, 232), (229, 230, 234, 233), (230, 231, 235, 234), (231, 244, 248, 235), (232, 233, 237, 236), (233, 234, 238, 237), (234, 235, 239, 238), (235, 248, 252, 239), (236, 237, 241, 240), (237, 238, 242, 241), (238, 239, 243, 242), (239, 252, 256, 243), (240, 241, 292, 293), (241, 242, 291, 292), (242, 243, 290, 291), (243, 256, 289, 290), (244, 245, 249, 248), (245, 246, 250, 249), (246, 247, 251, 250), (247, 196, 200, 251), (248, 249, 253, 252), (249, 250, 254, 253), (250, 251, 255, 254), (251, 200, 204, 255), (252, 253, 257, 256), (253, 254, 258, 257), (254, 255, 259, 258), (255, 204, 208, 259), (256, 257, 284, 289), (257, 258, 279, 284), (258, 259, 274, 279), (259, 208, 269, 274), (244, 231, 260, 245), (231, 230, 261, 260), (230, 229, 262, 261), (229, 228, 215, 262), (245, 260, 263, 246), (260, 261, 264, 263), (261, 262, 265, 264), (262, 215, 214, 265), (246, 263, 266, 247), (263, 264, 267, 266), (264, 265, 268, 267), (265, 214, 213, 268), (247, 266, 197, 196), (266, 267, 198, 197), (267, 268, 199, 198), (268, 213, 212, 199), (269, 270, 275, 274), (270, 271, 276, 275), (271, 272, 277, 276), (272, 273, 278, 277), (274, 275, 280, 279), (275, 276, 281, 280), (276, 277, 282, 281), (277, 278, 283, 282), (279, 280, 285, 284), (280, 281, 286, 285), (281, 282, 287, 286), (282, 283, 288, 287), (284, 285, 290, 289), (285, 286, 291, 290), (286, 287, 292, 291), (287, 288, 293, 292), (294, 295, 299, 298), (295, 296, 300, 299), (296, 297, 301, 300), (297, 310, 314, 301), (298, 299, 303, 302), (299, 300, 304, 303), (300, 301, 305, 304), (301, 314, 318, 305), (302, 303, 307, 306), (303, 304, 308, 307), (304, 305, 309, 308), (305, 318, 322, 309), (306, 307, 368, 367), (307, 308, 369, 368), (308, 309, 370, 369), (309, 322, 371, 370), (310, 311, 315, 314), (311, 312, 316, 315), (312, 313, 317, 316), (313, 326, 330, 317), (314, 315, 319, 318), (315, 316, 320, 319), (316, 317, 321, 320), (317, 330, 334, 321), (318, 319, 323, 322), (319, 320, 324, 323), (320, 321, 325, 324), (321, 334, 338, 325), (322, 323, 376, 371), (323, 324, 381, 376), (324, 325, 386, 381), (325, 338, 391, 386), (326, 327, 331, 330), (327, 328, 332, 331), (328, 329, 333, 332), (329, 342, 346, 333), (330, 331, 335, 334), (331, 332, 336, 335), (332, 333, 337, 336), (333, 346, 350, 337), (334, 335, 339, 338), (335, 336, 340, 339), (336, 337, 341, 340), (337, 350, 354, 341), (338, 339, 390, 391), (339, 340, 389, 390), (340, 341, 388, 389), (341, 354, 387, 388), (342, 343, 347, 346), (343, 344, 348, 347), (344, 345, 349, 348), (345, 294, 298, 349), (346, 347, 351, 350), (347, 348, 352, 351), (348, 349, 353, 352), (349, 298, 302, 353), (350, 351, 355, 354), (351, 352, 356, 355), (352, 353, 357, 356), (353, 302, 306, 357), (354, 355, 382, 387), (355, 356, 377, 382), (356, 357, 372, 377), (357, 306, 367, 372), (342, 329, 358, 343), (329, 328, 359, 358), (328, 327, 360, 359), (327, 326, 313, 360), (343, 358, 361, 344), (358, 359, 362, 361), (359, 360, 363, 362), (360, 313, 312, 363), (344, 361, 364, 345), (361, 362, 365, 364), (362, 363, 366, 365), (363, 312, 311, 366), (345, 364, 295, 294), (364, 365, 296, 295), (365, 366, 297, 296), (366, 311, 310, 297), (367, 368, 373, 372), (368, 369, 374, 373), (369, 370, 375, 374), (370, 371, 376, 375), (372, 373, 378, 377), (373, 374, 379, 378), (374, 375, 380, 379), (375, 376, 381, 380), (377, 378, 383, 382), (378, 379, 384, 383), (379, 380, 385, 384), (380, 381, 386, 385), (382, 383, 388, 387), (383, 384, 389, 388), (384, 385, 390, 389), (385, 386, 391, 390), (392, 393, 397, 396), (393, 394, 398, 397), (394, 395, 399, 398), (395, 408, 412, 399), (396, 397, 401, 400), (397, 398, 402, 401), (398, 399, 403, 402), (399, 412, 416, 403), (400, 401, 405, 404), (401, 402, 406, 405), (402, 403, 407, 406), (403, 416, 420, 407), (404, 405, 466, 465), (405, 406, 467, 466), (406, 407, 468, 467), (407, 420, 469, 468), (408, 409, 413, 412), (409, 410, 414, 413), (410, 411, 415, 414), (411, 424, 428, 415), (412, 413, 417, 416), (413, 414, 418, 417), (414, 415, 419, 418), (415, 428, 432, 419), (416, 417, 421, 420), (417, 418, 422, 421), (418, 419, 423, 422), (419, 432, 436, 423), (420, 421, 474, 469), (421, 422, 479, 474), (422, 423, 484, 479), (423, 436, 489, 484), (424, 425, 429, 428), (425, 426, 430, 429), (426, 427, 431, 430), (427, 440, 444, 431), (428, 429, 433, 432), (429, 430, 434, 433), (430, 431, 435, 434), (431, 444, 448, 435), (432, 433, 437, 436), (433, 434, 438, 437), (434, 435, 439, 438), (435, 448, 452, 439), (436, 437, 488, 489), (437, 438, 487, 488), (438, 439, 486, 487), (439, 452, 485, 486), (440, 441, 445, 444), (441, 442, 446, 445), (442, 443, 447, 446), (443, 392, 396, 447), (444, 445, 449, 448), (445, 446, 450, 449), (446, 447, 451, 450), (447, 396, 400, 451), (448, 449, 453, 452), (449, 450, 454, 453), (450, 451, 455, 454), (451, 400, 404, 455), (452, 453, 480, 485), (453, 454, 475, 480), (454, 455, 470, 475), (455, 404, 465, 470), (440, 427, 456, 441), (427, 426, 457, 456), (426, 425, 458, 457), (425, 424, 411, 458), (441, 456, 459, 442), (456, 457, 460, 459), (457, 458, 461, 460), (458, 411, 410, 461), (442, 459, 462, 443), (459, 460, 463, 462), (460, 461, 464, 463), (461, 410, 409, 464), (443, 462, 393, 392), (462, 463, 394, 393), (463, 464, 395, 394), (464, 409, 408, 395), (465, 466, 471, 470), (466, 467, 472, 471), (467, 468, 473, 472), (468, 469, 474, 473), (470, 471, 476, 475), (471, 472, 477, 476), (472, 473, 478, 477), (473, 474, 479, 478), (475, 476, 481, 480), (476, 477, 482, 481), (477, 478, 483, 482), (478, 479, 484, 483), (480, 481, 486, 485), (481, 482, 487, 486), (482, 483, 488, 487), (483, 484, 489, 488), (490, 491, 495, 494), (491, 492, 496, 495), (492, 493, 497, 496), (493, 506, 510, 497), (494, 495, 499, 498), (495, 496, 500, 499), (496, 497, 501, 500), (497, 510, 514, 501), (498, 499, 503, 502), (499, 500, 504, 503), (500, 501, 505, 504), (501, 514, 518, 505), (502, 503, 564, 563), (503, 504, 565, 564), (504, 505, 566, 565), (505, 518, 567, 566), (506, 507, 511, 510), (507, 508, 512, 511), (508, 509, 513, 512), (509, 522, 526, 513), (510, 511, 515, 514), (511, 512, 516, 515), (512, 513, 517, 516), (513, 526, 530, 517), (514, 515, 519, 518), (515, 516, 520, 519), (516, 517, 521, 520), (517, 530, 534, 521), (518, 519, 572, 567), (519, 520, 577, 572), (520, 521, 582, 577), (521, 534, 587, 582), (522, 523, 527, 526), (523, 524, 528, 527), (524, 525, 529, 528), (525, 538, 542, 529), (526, 527, 531, 530), (527, 528, 532, 531), (528, 529, 533, 532), (529, 542, 546, 533), (530, 531, 535, 534), (531, 532, 536, 535), (532, 533, 537, 536), (533, 546, 550, 537), (534, 535, 586, 587), (535, 536, 585, 586), (536, 537, 584, 585), (537, 550, 583, 584), (538, 539, 543, 542), (539, 540, 544, 543), (540, 541, 545, 544), (541, 490, 494, 545), (542, 543, 547, 546), (543, 544, 548, 547), (544, 545, 549, 548), (545, 494, 498, 549), (546, 547, 551, 550), (547, 548, 552, 551), (548, 549, 553, 552), (549, 498, 502, 553), (550, 551, 578, 583), (551, 552, 573, 578), (552, 553, 568, 573), (553, 502, 563, 568), (538, 525, 554, 539), (525, 524, 555, 554), (524, 523, 556, 555), (523, 522, 509, 556), (539, 554, 557, 540), (554, 555, 558, 557), (555, 556, 559, 558), (556, 509, 508, 559), (540, 557, 560, 541), (557, 558, 561, 560), (558, 559, 562, 561), (559, 508, 507, 562), (541, 560, 491, 490), (560, 561, 492, 491), (561, 562, 493, 492), (562, 507, 506, 493), (563, 564, 569, 568), (564, 565, 570, 569), (565, 566, 571, 570), (566, 567, 572, 571), (568, 569, 574, 573), (569, 570, 575, 574), (570, 571, 576, 575), (571, 572, 577, 576), (573, 574, 579, 578), (574, 575, 580, 579), (575, 576, 581, 580), (576, 577, 582, 581), (578, 579, 584, 583), (579, 580, 585, 584), (580, 581, 586, 585), (581, 582, 587, 586), (588, 589, 593, 592), (589, 590, 594, 593), (590, 591, 595, 594), (591, 604, 608, 595), (592, 593, 597, 596), (593, 594, 598, 597), (594, 595, 599, 598), (595, 608, 612, 599), (596, 597, 601, 600), (597, 598, 602, 601), (598, 599, 603, 602), (599, 612, 616, 603), (600, 601, 662, 661), (601, 602, 663, 662), (602, 603, 664, 663), (603, 616, 665, 664), (604, 605, 609, 608), (605, 606, 610, 609), (606, 607, 611, 610), (607, 620, 624, 611), (608, 609, 613, 612), (609, 610, 614, 613), (610, 611, 615, 614), (611, 624, 628, 615), (612, 613, 617, 616), (613, 614, 618, 617), (614, 615, 619, 618), (615, 628, 632, 619), (616, 617, 670, 665), (617, 618, 675, 670), (618, 619, 680, 675), (619, 632, 685, 680), (620, 621, 625, 624), (621, 622, 626, 625), (622, 623, 627, 626), (623, 636, 640, 627), (624, 625, 629, 628), (625, 626, 630, 629), (626, 627, 631, 630), (627, 640, 644, 631), (628, 629, 633, 632), (629, 630, 634, 633), (630, 631, 635, 634), (631, 644, 648, 635), (632, 633, 684, 685), (633, 634, 683, 684), (634, 635, 682, 683), (635, 648, 681, 682), (636, 637, 641, 640), (637, 638, 642, 641), (638, 639, 643, 642), (639, 588, 592, 643), (640, 641, 645, 644), (641, 642, 646, 645), (642, 643, 647, 646), (643, 592, 596, 647), (644, 645, 649, 648), (645, 646, 650, 649), (646, 647, 651, 650), (647, 596, 600, 651), (648, 649, 676, 681), (649, 650, 671, 676), (650, 651, 666, 671), (651, 600, 661, 666), (636, 623, 652, 637), (623, 622, 653, 652), (622, 621, 654, 653), (621, 620, 607, 654), (637, 652, 655, 638), (652, 653, 656, 655), (653, 654, 657, 656), (654, 607, 606, 657), (638, 655, 658, 639), (655, 656, 659, 658), (656, 657, 660, 659), (657, 606, 605, 660), (639, 658, 589, 588), (658, 659, 590, 589), (659, 660, 591, 590), (660, 605, 604, 591), (661, 662, 667, 666), (662, 663, 668, 667), (663, 664, 669, 668), (664, 665, 670, 669), (666, 667, 672, 671), (667, 668, 673, 672), (668, 669, 674, 673), (669, 670, 675, 674), (671, 672, 677, 676), (672, 673, 678, 677), (673, 674, 679, 678), (674, 675, 680, 679), (676, 677, 682, 681), (677, 678, 683, 682), (678, 679, 684, 683), (679, 680, 685, 684), (686, 687, 691, 690), (687, 688, 692, 691), (688, 689, 693, 692), (689, 702, 706, 693), (690, 691, 695, 694), (691, 692, 696, 695), (692, 693, 697, 696), (693, 706, 710, 697), (694, 695, 699, 698), (695, 696, 700, 699), (696, 697, 701, 700), (697, 710, 714, 701), (698, 699, 760, 759), (699, 700, 761, 760), (700, 701, 762, 761), (701, 714, 763, 762), (702, 703, 707, 706), (703, 704, 708, 707), (704, 705, 709, 708), (705, 718, 722, 709), (706, 707, 711, 710), (707, 708, 712, 711), (708, 709, 713, 712), (709, 722, 726, 713), (710, 711, 715, 714), (711, 712, 716, 715), (712, 713, 717, 716), (713, 726, 730, 717), (714, 715, 768, 763), (715, 716, 773, 768), (716, 717, 778, 773), (717, 730, 783, 778), (718, 719, 723, 722), (719, 720, 724, 723), (720, 721, 725, 724), (721, 734, 738, 725), (722, 723, 727, 726), (723, 724, 728, 727), (724, 725, 729, 728), (725, 738, 742, 729), (726, 727, 731, 730), (727, 728, 732, 731), (728, 729, 733, 732), (729, 742, 746, 733), (730, 731, 782, 783), (731, 732, 781, 782), (732, 733, 780, 781), (733, 746, 779, 780), (734, 735, 739, 738), (735, 736, 740, 739), (736, 737, 741, 740), (737, 686, 690, 741), (738, 739, 743, 742), (739, 740, 744, 743), (740, 741, 745, 744), (741, 690, 694, 745), (742, 743, 747, 746), (743, 744, 748, 747), (744, 745, 749, 748), (745, 694, 698, 749), (746, 747, 774, 779), (747, 748, 769, 774), (748, 749, 764, 769), (749, 698, 759, 764), (734, 721, 750, 735), (721, 720, 751, 750), (720, 719, 752, 751), (719, 718, 705, 752), (735, 750, 753, 736), (750, 751, 754, 753), (751, 752, 755, 754), (752, 705, 704, 755), (736, 753, 756, 737), (753, 754, 757, 756), (754, 755, 758, 757), (755, 704, 703, 758), (737, 756, 687, 686), (756, 757, 688, 687), (757, 758, 689, 688), (758, 703, 702, 689), (759, 760, 765, 764), (760, 761, 766, 765), (761, 762, 767, 766), (762, 763, 768, 767), (764, 765, 770, 769), (765, 766, 771, 770), (766, 767, 772, 771), (767, 768, 773, 772), (769, 770, 775, 774), (770, 771, 776, 775), (771, 772, 777, 776), (772, 773, 778, 777), (774, 775, 780, 779), (775, 776, 781, 780), (776, 777, 782, 781), (777, 778, 783, 782), (784, 785, 789, 788), (785, 786, 790, 789), (786, 787, 791, 790), (787, 800, 804, 791), (788, 789, 793, 792), (789, 790, 794, 793), (790, 791, 795, 794), (791, 804, 808, 795), (792, 793, 797, 796), (793, 794, 798, 797), (794, 795, 799, 798), (795, 808, 812, 799), (796, 797, 858, 857), (797, 798, 859, 858), (798, 799, 860, 859), (799, 812, 861, 860), (800, 801, 805, 804), (801, 802, 806, 805), (802, 803, 807, 806), (803, 816, 820, 807), (804, 805, 809, 808), (805, 806, 810, 809), (806, 807, 811, 810), (807, 820, 824, 811), (808, 809, 813, 812), (809, 810, 814, 813), (810, 811, 815, 814), (811, 824, 828, 815), (812, 813, 866, 861), (813, 814, 871, 866), (814, 815, 876, 871), (815, 828, 881, 876), (816, 817, 821, 820), (817, 818, 822, 821), (818, 819, 823, 822), (819, 832, 836, 823), (820, 821, 825, 824), (821, 822, 826, 825), (822, 823, 827, 826), (823, 836, 840, 827), (824, 825, 829, 828), (825, 826, 830, 829), (826, 827, 831, 830), (827, 840, 844, 831), (828, 829, 880, 881), (829, 830, 879, 880), (830, 831, 878, 879), (831, 844, 877, 878), (832, 833, 837, 836), (833, 834, 838, 837), (834, 835, 839, 838), (835, 784, 788, 839), (836, 837, 841, 840), (837, 838, 842, 841), (838, 839, 843, 842), (839, 788, 792, 843), (840, 841, 845, 844), (841, 842, 846, 845), (842, 843, 847, 846), (843, 792, 796, 847), (844, 845, 872, 877), (845, 846, 867, 872), (846, 847, 862, 867), (847, 796, 857, 862), (832, 819, 848, 833), (819, 818, 849, 848), (818, 817, 850, 849), (817, 816, 803, 850), (833, 848, 851, 834), (848, 849, 852, 851), (849, 850, 853, 852), (850, 803, 802, 853), (834, 851, 854, 835), (851, 852, 855, 854), (852, 853, 856, 855), (853, 802, 801, 856), (835, 854, 785, 784), (854, 855, 786, 785), (855, 856, 787, 786), (856, 801, 800, 787), (857, 858, 863, 862), (858, 859, 864, 863), (859, 860, 865, 864), (860, 861, 866, 865), (862, 863, 868, 867), (863, 864, 869, 868), (864, 865, 870, 869), (865, 866, 871, 870), (867, 868, 873, 872), (868, 869, 874, 873), (869, 870, 875, 874), (870, 871, 876, 875), (872, 873, 878, 877), (873, 874, 879, 878), (874, 875, 880, 879), (875, 876, 881, 880)])
me_roundcube_001.polygons.foreach_set('material_index', [0, 0, 0, 0, 0, 0, 0, 0, 0, 0, 0, 0, 0, 0, 0, 0, 0, 0, 0, 0, 0, 0, 0, 0, 0, 0, 0, 0, 0, 0, 0, 0, 0, 0, 0, 0, 0, 0, 0, 0, 0, 0, 0, 0, 0, 0, 0, 0, 0, 0, 0, 0, 0, 0, 0, 0, 0, 0, 0, 0, 0, 0, 0, 0, 0, 0, 0, 0, 0, 0, 0, 0, 0, 0, 0, 0, 0, 0, 0, 0, 0, 0, 0, 0, 0, 0, 0, 0, 0, 0, 0, 0, 0, 0, 0, 0, 1, 1, 1, 1, 1, 1, 1, 1, 1, 1, 1, 1, 1, 1, 1, 1, 1, 1, 1, 1, 1, 1, 1, 1, 1, 1, 1, 1, 1, 1, 1, 1, 1, 1, 1, 1, 1, 1, 1, 1, 1, 1, 1, 1, 1, 1, 1, 1, 1, 1, 1, 1, 1, 1, 1, 1, 1, 1, 1, 1, 1, 1, 1, 1, 1, 1, 1, 1, 1, 1, 1, 1, 1, 1, 1, 1, 1, 1, 1, 1, 1, 1, 1, 1, 1, 1, 1, 1, 1, 1, 1, 1, 1, 1, 1, 1, 2, 2, 2, 2, 2, 2, 2, 2, 2, 2, 2, 2, 2, 2, 2, 2, 2, 2, 2, 2, 2, 2, 2, 2, 2, 2, 2, 2, 2, 2, 2, 2, 2, 2, 2, 2, 2, 2, 2, 2, 2, 2, 2, 2, 2, 2, 2, 2, 2, 2, 2, 2, 2, 2, 2, 2, 2, 2, 2, 2, 2, 2, 2, 2, 2, 2, 2, 2, 2, 2, 2, 2, 2, 2, 2, 2, 2, 2, 2, 2, 2, 2, 2, 2, 2, 2, 2, 2, 2, 2, 2, 2, 2, 2, 2, 2, 3, 3, 3, 3, 3, 3, 3, 3, 3, 3, 3, 3, 3, 3, 3, 3, 3, 3, 3, 3, 3, 3, 3, 3, 3, 3, 3, 3, 3, 3, 3, 3, 3, 3, 3, 3, 3, 3, 3, 3, 3, 3, 3, 3, 3, 3, 3, 3, 3, 3, 3, 3, 3, 3, 3, 3, 3, 3, 3, 3, 3, 3, 3, 3, 3, 3, 3, 3, 3, 3, 3, 3, 3, 3, 3, 3, 3, 3, 3, 3, 3, 3, 3, 3, 3, 3, 3, 3, 3, 3, 3, 3, 3, 3, 3, 3, 4, 4, 4, 4, 4, 4, 4, 4, 4, 4, 4, 4, 4, 4, 4, 4, 4, 4, 4, 4, 4, 4, 4, 4, 4, 4, 4, 4, 4, 4, 4, 4, 4, 4, 4, 4, 4, 4, 4, 4, 4, 4, 4, 4, 4, 4, 4, 4, 4, 4, 4, 4, 4, 4, 4, 4, 4, 4, 4, 4, 4, 4, 4, 4, 4, 4, 4, 4, 4, 4, 4, 4, 4, 4, 4, 4, 4, 4, 4, 4, 4, 4, 4, 4, 4, 4, 4, 4, 4, 4, 4, 4, 4, 4, 4, 4, 5, 5, 5, 5, 5, 5, 5, 5, 5, 5, 5, 5, 5, 5, 5, 5, 5, 5, 5, 5, 5, 5, 5, 5, 5, 5, 5, 5, 5, 5, 5, 5, 5, 5, 5, 5, 5, 5, 5, 5, 5, 5, 5, 5, 5, 5, 5, 5, 5, 5, 5, 5, 5, 5, 5, 5, 5, 5, 5, 5, 5, 5, 5, 5, 5, 5, 5, 5, 5, 5, 5, 5, 5, 5, 5, 5, 5, 5, 5, 5, 5, 5, 5, 5, 5, 5, 5, 5, 5, 5, 5, 5, 5, 5, 5, 5, 6, 6, 6, 6, 6, 6, 6, 6, 6, 6, 6, 6, 6, 6, 6, 6, 6, 6, 6, 6, 6, 6, 6, 6, 6, 6, 6, 6, 6, 6, 6, 6, 6, 6, 6, 6, 6, 6, 6, 6, 6, 6, 6, 6, 6, 6, 6, 6, 6, 6, 6, 6, 6, 6, 6, 6, 6, 6, 6, 6, 6, 6, 6, 6, 6, 6, 6, 6, 6, 6, 6, 6, 6, 6, 6, 6, 6, 6, 6, 6, 6, 6, 6, 6, 6, 6, 6, 6, 6, 6, 6, 6, 6, 6, 6, 6, 7, 7, 7, 7, 7, 7, 7, 7, 7, 7, 7, 7, 7, 7, 7, 7, 7, 7, 7, 7, 7, 7, 7, 7, 7, 7, 7, 7, 7, 7, 7, 7, 7, 7, 7, 7, 7, 7, 7, 7, 7, 7, 7, 7, 7, 7, 7, 7, 7, 7, 7, 7, 7, 7, 7, 7, 7, 7, 7, 7, 7, 7, 7, 7, 7, 7, 7, 7, 7, 7, 7, 7, 7, 7, 7, 7, 7, 7, 7, 7, 7, 7, 7, 7, 7, 7, 7, 7, 7, 7, 7, 7, 7, 7, 7, 7, 8, 8, 8, 8, 8, 8, 8, 8, 8, 8, 8, 8, 8, 8, 8, 8, 8, 8, 8, 8, 8, 8, 8, 8, 8, 8, 8, 8, 8, 8, 8, 8, 8, 8, 8, 8, 8, 8, 8, 8, 8, 8, 8, 8, 8, 8, 8, 8, 8, 8, 8, 8, 8, 8, 8, 8, 8, 8, 8, 8, 8, 8, 8, 8, 8, 8, 8, 8, 8, 8, 8, 8, 8, 8, 8, 8, 8, 8, 8, 8, 8, 8, 8, 8, 8, 8, 8, 8, 8, 8, 8, 8, 8, 8, 8, 8])
me_roundcube_001.materials.append(mat_material_002)
me_roundcube_001.materials.append(mat_material_006)
me_roundcube_001.materials.append(mat_material_003)
me_roundcube_001.materials.append(mat_material_008)
me_roundcube_001.materials.append(mat_face_color)
me_roundcube_001.materials.append(mat_material_001)
me_roundcube_001.materials.append(mat_material_007)
me_roundcube_001.materials.append(mat_material_004)
me_roundcube_001.materials.append(mat_material_005)
me_roundcube_001.update()

# ---- objects
ob_roundcube_001 = bpy.data.objects.new('Roundcube.001', me_roundcube_001)
ob_area = bpy.data.objects.new('Area', light_area_001)
ob_area_001 = bpy.data.objects.new('Area.001', light_area_002)

# ---- transforms, parenting, visibility, modifiers, constraints
ob_roundcube_001.location = (-0.002464, 0.04318, 0.006747)
_m = ob_roundcube_001.modifiers.new('Subdivision', 'SUBSURF')
_m.subdivision_type = 'SIMPLE'
_m.levels = 6
ob_area.location = (-0.002464, 2.751, 2.199)
ob_area.rotation_euler = (4.981, -0.0, 0.0)
ob_area.scale = (2.886, 2.886, 2.886)
ob_area_001.location = (-0.002464, -1.464, 2.377)
ob_area_001.rotation_euler = (0.4393, -0.0, 0.0)
ob_area_001.scale = (2.886, 2.886, 2.886)
ob_area_001.hide_select = True

# ---- collection membership
col_collection.objects.link(ob_roundcube_001)
col_collection.objects.link(ob_area)
col_collection.objects.link(ob_area_001)

# ---- scene / render settings (as saved in the file)
scene.frame_start = 1; scene.frame_end = 250; scene.frame_set(1)
scene.render.engine = 'BLENDER_EEVEE_NEXT'
scene.cycles.sampling_pattern = 'TABULATED_SOBOL'
scene.view_settings.view_transform = 'Filmic'
bpy.context.view_layer.update()

# ---- added for rendering (the .blend has no active camera): camera
cam_auto = bpy.data.cameras.new('AutoCamera')
cam_auto.lens = 50.0
cam_auto.sensor_width = 36.0
cam_auto.clip_end = 1000.0
ob_auto_camera = bpy.data.objects.new('AutoCamera', cam_auto)
scene.collection.objects.link(ob_auto_camera)
ob_auto_camera.location = (4.67865, -5.52883, 3.62354)
ob_auto_camera.rotation_euler = (1.09748, -7.21219e-08, 0.694738)
scene.camera = ob_auto_camera
bpy.context.view_layer.update()

